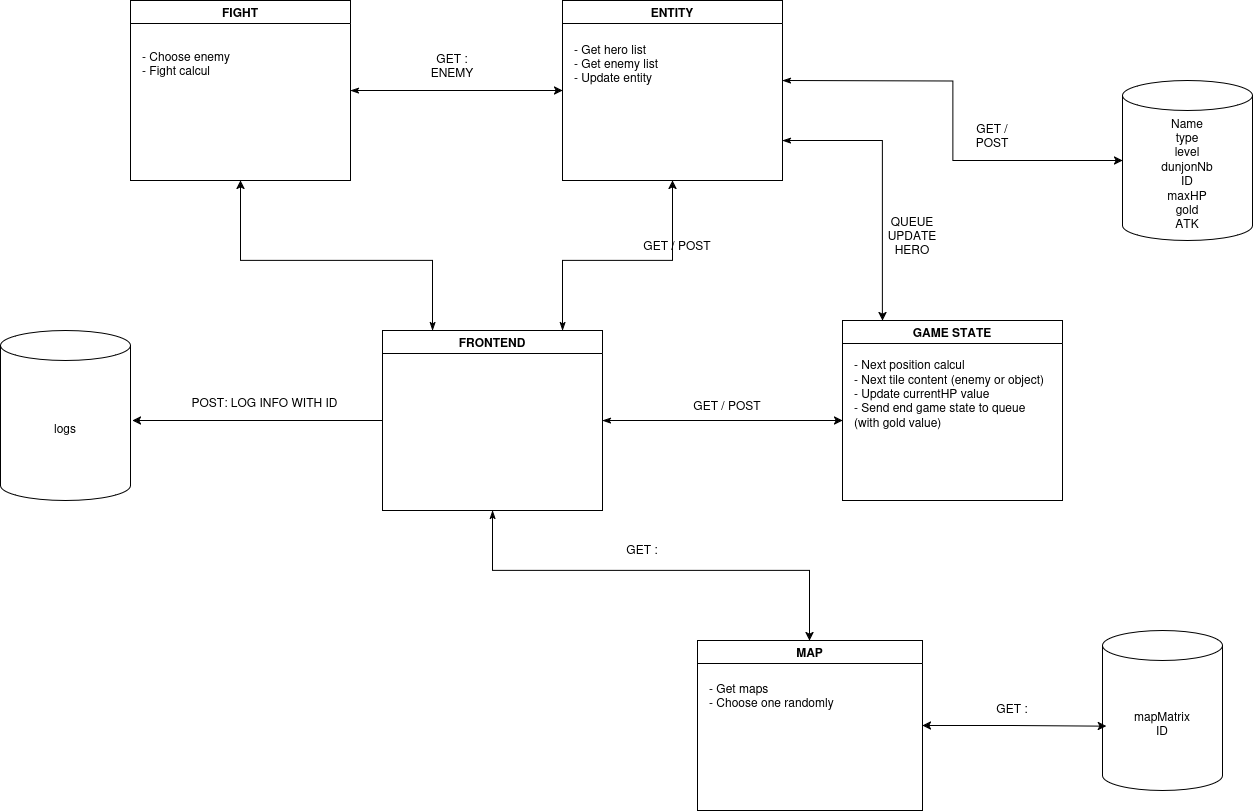

The diagram above was exported from draw.io. Its source (the exported page's mxGraphModel, read from the mxfile embedded in the PNG):
<mxGraphModel dx="2359" dy="867" grid="1" gridSize="10" guides="1" tooltips="1" connect="1" arrows="1" fold="1" page="1" pageScale="1" pageWidth="850" pageHeight="1100" math="0" shadow="0">
  <root>
    <mxCell id="0" />
    <mxCell id="1" parent="0" />
    <mxCell id="EqaOT19MjPT9hsFkl6Uy-2" style="edgeStyle=orthogonalEdgeStyle;rounded=0;orthogonalLoop=1;jettySize=auto;html=1;entryX=0;entryY=0.5;entryDx=0;entryDy=0;startArrow=classicThin;startFill=1;" edge="1" parent="1" source="A8v34wp9GS2d1owPqkW--1">
      <mxGeometry relative="1" as="geometry">
        <mxPoint x="410" y="530" as="targetPoint" />
      </mxGeometry>
    </mxCell>
    <mxCell id="EqaOT19MjPT9hsFkl6Uy-3" style="edgeStyle=orthogonalEdgeStyle;rounded=0;orthogonalLoop=1;jettySize=auto;html=1;startArrow=classicThin;startFill=1;entryX=0.5;entryY=1;entryDx=0;entryDy=0;" edge="1" parent="1" source="A8v34wp9GS2d1owPqkW--1" target="qPNI-7pAd6pWQ8ocV5HI-4">
      <mxGeometry relative="1" as="geometry">
        <mxPoint x="350" y="250" as="targetPoint" />
        <Array as="points">
          <mxPoint x="130" y="370" />
          <mxPoint x="240" y="370" />
        </Array>
      </mxGeometry>
    </mxCell>
    <mxCell id="EqaOT19MjPT9hsFkl6Uy-4" style="edgeStyle=orthogonalEdgeStyle;rounded=0;orthogonalLoop=1;jettySize=auto;html=1;entryX=0.5;entryY=1;entryDx=0;entryDy=0;startArrow=classicThin;startFill=1;" edge="1" parent="1" source="A8v34wp9GS2d1owPqkW--1" target="okaCHg7KrHCEstE_nnxg-1">
      <mxGeometry relative="1" as="geometry">
        <Array as="points">
          <mxPoint y="370" />
          <mxPoint x="-192" y="370" />
        </Array>
      </mxGeometry>
    </mxCell>
    <mxCell id="XAQvU54Ypm1la-oVcxYO-3" style="edgeStyle=orthogonalEdgeStyle;rounded=0;orthogonalLoop=1;jettySize=auto;html=1;startArrow=classicThin;startFill=1;" edge="1" parent="1" source="A8v34wp9GS2d1owPqkW--1" target="XAQvU54Ypm1la-oVcxYO-1">
      <mxGeometry relative="1" as="geometry">
        <Array as="points">
          <mxPoint x="60" y="680" />
          <mxPoint x="377" y="680" />
        </Array>
      </mxGeometry>
    </mxCell>
    <mxCell id="qPNI-7pAd6pWQ8ocV5HI-14" style="edgeStyle=orthogonalEdgeStyle;rounded=0;orthogonalLoop=1;jettySize=auto;html=1;" edge="1" parent="1" source="A8v34wp9GS2d1owPqkW--1">
      <mxGeometry relative="1" as="geometry">
        <mxPoint x="-300" y="530" as="targetPoint" />
      </mxGeometry>
    </mxCell>
    <mxCell id="A8v34wp9GS2d1owPqkW--1" value="FRONTEND" style="swimlane;whiteSpace=wrap;html=1;" vertex="1" parent="1">
      <mxGeometry x="-50" y="440" width="220" height="180" as="geometry" />
    </mxCell>
    <mxCell id="QOtrKfMCAXKcxW_Hhihj-1" value="GAME STATE" style="swimlane;whiteSpace=wrap;html=1;" vertex="1" parent="1">
      <mxGeometry x="410" y="430" width="220" height="180" as="geometry" />
    </mxCell>
    <mxCell id="QOtrKfMCAXKcxW_Hhihj-2" value="&lt;div align=&quot;left&quot;&gt;- Next position calcul&lt;br&gt;&lt;/div&gt;&lt;div align=&quot;left&quot;&gt;- Next tile content (enemy or object)&lt;br&gt;&lt;/div&gt;&lt;div align=&quot;left&quot;&gt;- Update currentHP value&lt;/div&gt;&lt;div align=&quot;left&quot;&gt;- Send end game state to queue&amp;nbsp;&lt;/div&gt;&lt;div align=&quot;left&quot;&gt;(with gold value)&lt;/div&gt;" style="text;html=1;align=left;verticalAlign=middle;resizable=0;points=[];autosize=1;strokeColor=none;fillColor=none;" vertex="1" parent="QOtrKfMCAXKcxW_Hhihj-1">
      <mxGeometry x="10" y="28" width="210" height="90" as="geometry" />
    </mxCell>
    <mxCell id="qPNI-7pAd6pWQ8ocV5HI-6" style="edgeStyle=orthogonalEdgeStyle;rounded=0;orthogonalLoop=1;jettySize=auto;html=1;entryX=0;entryY=0.5;entryDx=0;entryDy=0;startArrow=classicThin;startFill=1;" edge="1" parent="1" source="okaCHg7KrHCEstE_nnxg-1" target="qPNI-7pAd6pWQ8ocV5HI-4">
      <mxGeometry relative="1" as="geometry" />
    </mxCell>
    <mxCell id="okaCHg7KrHCEstE_nnxg-1" value="FIGHT" style="swimlane;whiteSpace=wrap;html=1;" vertex="1" parent="1">
      <mxGeometry x="-302" y="110" width="220" height="180" as="geometry" />
    </mxCell>
    <mxCell id="okaCHg7KrHCEstE_nnxg-2" value="&lt;div&gt;- Choose enemy&lt;/div&gt;&lt;div&gt;- Fight calcul &lt;br&gt;&lt;/div&gt;" style="text;html=1;align=left;verticalAlign=middle;resizable=0;points=[];autosize=1;strokeColor=none;fillColor=none;" vertex="1" parent="okaCHg7KrHCEstE_nnxg-1">
      <mxGeometry x="10" y="43" width="110" height="40" as="geometry" />
    </mxCell>
    <mxCell id="XAQvU54Ypm1la-oVcxYO-1" value="MAP" style="swimlane;whiteSpace=wrap;html=1;" vertex="1" parent="1">
      <mxGeometry x="265" y="750" width="225" height="170" as="geometry" />
    </mxCell>
    <mxCell id="XAQvU54Ypm1la-oVcxYO-2" value="&lt;div align=&quot;left&quot;&gt;- Get maps&lt;/div&gt;&lt;div&gt;- Choose one randomly&lt;br&gt;&lt;/div&gt;" style="text;html=1;align=left;verticalAlign=middle;whiteSpace=wrap;rounded=0;" vertex="1" parent="XAQvU54Ypm1la-oVcxYO-1">
      <mxGeometry x="10" y="40" width="180" height="30" as="geometry" />
    </mxCell>
    <mxCell id="9yMDem5paRktlzNUWhxC-1" value="&lt;div&gt;Name&lt;/div&gt;&lt;div&gt;type&lt;br&gt;&lt;/div&gt;&lt;div&gt;level&lt;/div&gt;&lt;div&gt;dunjonNb&lt;br&gt;&lt;/div&gt;&lt;div&gt;ID&lt;/div&gt;&lt;div&gt;maxHP&lt;/div&gt;&lt;div&gt;gold&lt;/div&gt;&lt;div&gt;ATK&lt;br&gt;&lt;/div&gt;" style="shape=cylinder3;whiteSpace=wrap;html=1;boundedLbl=1;backgroundOutline=1;size=15;" vertex="1" parent="1">
      <mxGeometry x="690" y="190" width="130" height="160" as="geometry" />
    </mxCell>
    <mxCell id="9yMDem5paRktlzNUWhxC-2" value="&lt;div&gt;mapMatrix&lt;/div&gt;&lt;div&gt;ID&lt;br&gt;&lt;/div&gt;" style="shape=cylinder3;whiteSpace=wrap;html=1;boundedLbl=1;backgroundOutline=1;size=15;" vertex="1" parent="1">
      <mxGeometry x="670" y="740" width="120" height="160" as="geometry" />
    </mxCell>
    <mxCell id="9yMDem5paRktlzNUWhxC-3" style="edgeStyle=orthogonalEdgeStyle;rounded=0;orthogonalLoop=1;jettySize=auto;html=1;entryX=0.033;entryY=0.598;entryDx=0;entryDy=0;entryPerimeter=0;startArrow=classic;startFill=1;" edge="1" parent="1" source="XAQvU54Ypm1la-oVcxYO-1" target="9yMDem5paRktlzNUWhxC-2">
      <mxGeometry relative="1" as="geometry" />
    </mxCell>
    <mxCell id="9yMDem5paRktlzNUWhxC-4" style="edgeStyle=orthogonalEdgeStyle;rounded=0;orthogonalLoop=1;jettySize=auto;html=1;entryX=0;entryY=0.5;entryDx=0;entryDy=0;entryPerimeter=0;startArrow=classicThin;startFill=1;" edge="1" parent="1" target="9yMDem5paRktlzNUWhxC-1">
      <mxGeometry relative="1" as="geometry">
        <mxPoint x="350" y="190" as="sourcePoint" />
      </mxGeometry>
    </mxCell>
    <mxCell id="pQmmuEE1rj0UBG0sEWkD-1" value="logs" style="shape=cylinder3;whiteSpace=wrap;html=1;boundedLbl=1;backgroundOutline=1;size=15;" vertex="1" parent="1">
      <mxGeometry x="-432" y="440" width="130" height="170" as="geometry" />
    </mxCell>
    <mxCell id="v9oaUDuemhNsEA_Aa23K-1" value="GET : " style="text;html=1;align=center;verticalAlign=middle;whiteSpace=wrap;rounded=0;" vertex="1" parent="1">
      <mxGeometry x="180" y="644" width="60" height="30" as="geometry" />
    </mxCell>
    <mxCell id="v9oaUDuemhNsEA_Aa23K-2" value="&lt;div&gt;GET / POST&lt;br&gt;&lt;/div&gt;" style="text;html=1;align=center;verticalAlign=middle;whiteSpace=wrap;rounded=0;" vertex="1" parent="1">
      <mxGeometry x="530" y="230" width="60" height="30" as="geometry" />
    </mxCell>
    <mxCell id="v9oaUDuemhNsEA_Aa23K-4" value="&lt;div&gt;GET :&lt;/div&gt;&lt;div&gt;&lt;br&gt;&lt;/div&gt;" style="text;html=1;align=center;verticalAlign=middle;whiteSpace=wrap;rounded=0;" vertex="1" parent="1">
      <mxGeometry x="550" y="810" width="60" height="30" as="geometry" />
    </mxCell>
    <mxCell id="v9oaUDuemhNsEA_Aa23K-6" value="&lt;div&gt;GET / POST&lt;br&gt;&lt;/div&gt;" style="text;html=1;align=center;verticalAlign=middle;whiteSpace=wrap;rounded=0;" vertex="1" parent="1">
      <mxGeometry x="250" y="500" width="90" height="30" as="geometry" />
    </mxCell>
    <mxCell id="v9oaUDuemhNsEA_Aa23K-7" value="&lt;div&gt;GET / POST&lt;br&gt;&lt;/div&gt;" style="text;html=1;align=center;verticalAlign=middle;whiteSpace=wrap;rounded=0;" vertex="1" parent="1">
      <mxGeometry x="200" y="340" width="90" height="30" as="geometry" />
    </mxCell>
    <mxCell id="qPNI-7pAd6pWQ8ocV5HI-8" style="edgeStyle=orthogonalEdgeStyle;rounded=0;orthogonalLoop=1;jettySize=auto;html=1;startArrow=classicThin;startFill=1;" edge="1" parent="1" target="QOtrKfMCAXKcxW_Hhihj-1">
      <mxGeometry relative="1" as="geometry">
        <mxPoint x="350" y="250" as="sourcePoint" />
        <Array as="points">
          <mxPoint x="450" y="250" />
        </Array>
      </mxGeometry>
    </mxCell>
    <mxCell id="qPNI-7pAd6pWQ8ocV5HI-4" value="ENTITY" style="swimlane;whiteSpace=wrap;html=1;" vertex="1" parent="1">
      <mxGeometry x="130" y="110" width="220" height="180" as="geometry" />
    </mxCell>
    <mxCell id="qPNI-7pAd6pWQ8ocV5HI-5" value="&lt;div&gt;- Get hero list&lt;/div&gt;&lt;div&gt;- Get enemy list&lt;br&gt;&lt;/div&gt;&lt;div&gt;- Update entity&lt;br&gt;&lt;/div&gt;" style="text;html=1;align=left;verticalAlign=middle;resizable=0;points=[];autosize=1;strokeColor=none;fillColor=none;" vertex="1" parent="qPNI-7pAd6pWQ8ocV5HI-4">
      <mxGeometry x="10" y="33" width="110" height="60" as="geometry" />
    </mxCell>
    <mxCell id="qPNI-7pAd6pWQ8ocV5HI-7" value="GET : ENEMY" style="text;html=1;align=center;verticalAlign=middle;whiteSpace=wrap;rounded=0;" vertex="1" parent="1">
      <mxGeometry x="-10" y="160" width="60" height="30" as="geometry" />
    </mxCell>
    <mxCell id="qPNI-7pAd6pWQ8ocV5HI-9" value="QUEUE UPDATE HERO" style="text;html=1;align=center;verticalAlign=middle;whiteSpace=wrap;rounded=0;" vertex="1" parent="1">
      <mxGeometry x="450" y="330" width="60" height="30" as="geometry" />
    </mxCell>
    <mxCell id="qPNI-7pAd6pWQ8ocV5HI-13" value="POST: LOG INFO WITH ID " style="text;html=1;align=center;verticalAlign=middle;resizable=0;points=[];autosize=1;strokeColor=none;fillColor=none;" vertex="1" parent="1">
      <mxGeometry x="-253" y="497" width="170" height="30" as="geometry" />
    </mxCell>
  </root>
</mxGraphModel>